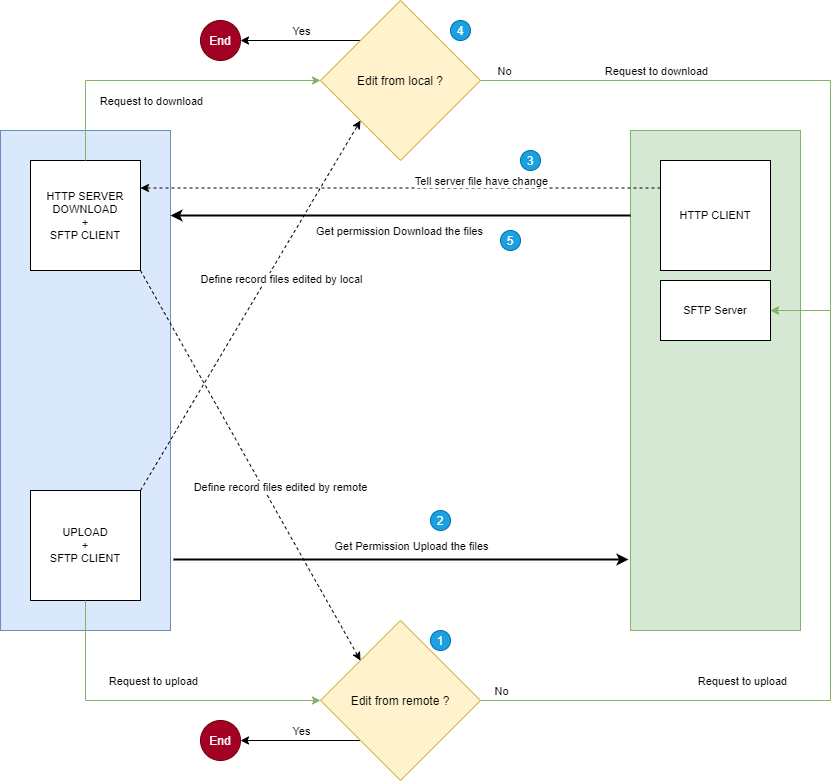

The diagram above was exported from draw.io. Its source (the exported page's mxGraphModel, read from the mxfile embedded in the PNG):
<mxGraphModel dx="1278" dy="960" grid="1" gridSize="10" guides="1" tooltips="1" connect="1" arrows="1" fold="1" page="1" pageScale="1" pageWidth="1200" pageHeight="1920" math="0" shadow="0">
  <root>
    <mxCell id="0" />
    <mxCell id="1" parent="0" />
    <mxCell id="QS8foS3FFmFZkByzbQBr-2" value="Layer1" parent="0" />
    <mxCell id="QS8foS3FFmFZkByzbQBr-3" value="" style="rounded=0;whiteSpace=wrap;html=1;fillColor=#dae8fc;strokeColor=#6c8ebf;" parent="QS8foS3FFmFZkByzbQBr-2" vertex="1">
      <mxGeometry x="190" y="150" width="170" height="500" as="geometry" />
    </mxCell>
    <mxCell id="QS8foS3FFmFZkByzbQBr-4" value="" style="rounded=0;whiteSpace=wrap;html=1;fillColor=#d5e8d4;strokeColor=#82b366;" parent="QS8foS3FFmFZkByzbQBr-2" vertex="1">
      <mxGeometry x="820" y="150" width="170" height="500" as="geometry" />
    </mxCell>
    <mxCell id="QS8foS3FFmFZkByzbQBr-6" value="Layer2" parent="0" />
    <mxCell id="QS8foS3FFmFZkByzbQBr-7" value="HTTP SERVER&lt;br style=&quot;font-size: 11px;&quot;&gt;DOWNLOAD&lt;br style=&quot;font-size: 11px;&quot;&gt;+&lt;br style=&quot;font-size: 11px;&quot;&gt;SFTP CLIENT" style="rounded=0;whiteSpace=wrap;html=1;fontSize=11;" parent="QS8foS3FFmFZkByzbQBr-6" vertex="1">
      <mxGeometry x="220" y="180" width="110" height="110" as="geometry" />
    </mxCell>
    <mxCell id="QS8foS3FFmFZkByzbQBr-8" value="UPLOAD&lt;br style=&quot;font-size: 11px;&quot;&gt;+&lt;br style=&quot;font-size: 11px;&quot;&gt;SFTP CLIENT" style="rounded=0;whiteSpace=wrap;html=1;fontSize=11;" parent="QS8foS3FFmFZkByzbQBr-6" vertex="1">
      <mxGeometry x="220" y="510" width="110" height="110" as="geometry" />
    </mxCell>
    <mxCell id="QS8foS3FFmFZkByzbQBr-19" style="edgeStyle=orthogonalEdgeStyle;rounded=0;orthogonalLoop=1;jettySize=auto;html=1;strokeWidth=2;" parent="QS8foS3FFmFZkByzbQBr-6" edge="1">
      <mxGeometry relative="1" as="geometry">
        <mxPoint x="820" y="235" as="sourcePoint" />
        <mxPoint x="360" y="235" as="targetPoint" />
      </mxGeometry>
    </mxCell>
    <mxCell id="QS8foS3FFmFZkByzbQBr-28" value="Get permission Download the files" style="edgeLabel;html=1;align=center;verticalAlign=middle;resizable=0;points=[];" parent="QS8foS3FFmFZkByzbQBr-19" vertex="1" connectable="0">
      <mxGeometry x="-0.0769" y="1" relative="1" as="geometry">
        <mxPoint x="-20" y="14" as="offset" />
      </mxGeometry>
    </mxCell>
    <mxCell id="QS8foS3FFmFZkByzbQBr-9" value="HTTP CLIENT" style="rounded=0;whiteSpace=wrap;html=1;fontSize=11;" parent="QS8foS3FFmFZkByzbQBr-6" vertex="1">
      <mxGeometry x="850" y="180" width="110" height="110" as="geometry" />
    </mxCell>
    <mxCell id="QS8foS3FFmFZkByzbQBr-12" value="" style="endArrow=classic;html=1;entryX=1;entryY=0.25;entryDx=0;entryDy=0;exitX=0;exitY=0.25;exitDx=0;exitDy=0;dashed=1;" parent="QS8foS3FFmFZkByzbQBr-6" source="QS8foS3FFmFZkByzbQBr-9" target="QS8foS3FFmFZkByzbQBr-7" edge="1">
      <mxGeometry width="50" height="50" relative="1" as="geometry">
        <mxPoint x="850" y="210" as="sourcePoint" />
        <mxPoint x="900" y="160" as="targetPoint" />
      </mxGeometry>
    </mxCell>
    <mxCell id="ou4WD-L-hX68-uPI5e3W-1" value="Tell server file have change" style="edgeLabel;html=1;align=center;verticalAlign=middle;resizable=0;points=[];" parent="QS8foS3FFmFZkByzbQBr-12" vertex="1" connectable="0">
      <mxGeometry x="-0.4154" relative="1" as="geometry">
        <mxPoint x="-28" y="-7.5" as="offset" />
      </mxGeometry>
    </mxCell>
    <mxCell id="QS8foS3FFmFZkByzbQBr-13" value="" style="endArrow=classic;html=1;entryX=0;entryY=0.5;entryDx=0;entryDy=0;exitX=0.5;exitY=0;exitDx=0;exitDy=0;fillColor=#d5e8d4;strokeColor=#82b366;rounded=0;" parent="QS8foS3FFmFZkByzbQBr-6" source="QS8foS3FFmFZkByzbQBr-7" target="QS8foS3FFmFZkByzbQBr-16" edge="1">
      <mxGeometry width="50" height="50" relative="1" as="geometry">
        <mxPoint x="400" y="290" as="sourcePoint" />
        <mxPoint x="542.03" y="262.98" as="targetPoint" />
        <Array as="points">
          <mxPoint x="275" y="100" />
        </Array>
      </mxGeometry>
    </mxCell>
    <mxCell id="QS8foS3FFmFZkByzbQBr-30" value="Request to download" style="edgeLabel;html=1;align=center;verticalAlign=middle;resizable=0;points=[];" parent="QS8foS3FFmFZkByzbQBr-13" vertex="1" connectable="0">
      <mxGeometry x="-0.1402" y="-2" relative="1" as="geometry">
        <mxPoint x="10" y="18.000000000000004" as="offset" />
      </mxGeometry>
    </mxCell>
    <mxCell id="5r-MfHBKeumDos4DdUws-12" style="edgeStyle=orthogonalEdgeStyle;rounded=0;orthogonalLoop=1;jettySize=auto;html=1;exitX=0;exitY=0;exitDx=0;exitDy=0;entryX=1;entryY=0.5;entryDx=0;entryDy=0;" edge="1" parent="QS8foS3FFmFZkByzbQBr-6" source="QS8foS3FFmFZkByzbQBr-16" target="5r-MfHBKeumDos4DdUws-10">
      <mxGeometry relative="1" as="geometry" />
    </mxCell>
    <mxCell id="5r-MfHBKeumDos4DdUws-13" value="Yes" style="edgeLabel;html=1;align=center;verticalAlign=middle;resizable=0;points=[];" vertex="1" connectable="0" parent="5r-MfHBKeumDos4DdUws-12">
      <mxGeometry x="-0.1667" y="1" relative="1" as="geometry">
        <mxPoint x="-10" y="-11" as="offset" />
      </mxGeometry>
    </mxCell>
    <mxCell id="QS8foS3FFmFZkByzbQBr-16" value="Edit from local ?" style="rhombus;whiteSpace=wrap;html=1;fillColor=#fff2cc;strokeColor=#d6b656;" parent="QS8foS3FFmFZkByzbQBr-6" vertex="1">
      <mxGeometry x="510" y="20" width="160" height="160" as="geometry" />
    </mxCell>
    <mxCell id="QS8foS3FFmFZkByzbQBr-17" value="" style="endArrow=classic;html=1;entryX=0;entryY=1;entryDx=0;entryDy=0;exitX=1;exitY=0;exitDx=0;exitDy=0;dashed=1;" parent="QS8foS3FFmFZkByzbQBr-6" source="QS8foS3FFmFZkByzbQBr-8" target="QS8foS3FFmFZkByzbQBr-16" edge="1">
      <mxGeometry width="50" height="50" relative="1" as="geometry">
        <mxPoint x="700" y="450" as="sourcePoint" />
        <mxPoint x="750" y="400" as="targetPoint" />
      </mxGeometry>
    </mxCell>
    <mxCell id="QS8foS3FFmFZkByzbQBr-26" value="Define record files edited by local" style="edgeLabel;html=1;align=center;verticalAlign=middle;resizable=0;points=[];" parent="QS8foS3FFmFZkByzbQBr-17" vertex="1" connectable="0">
      <mxGeometry x="0.1434" y="1" relative="1" as="geometry">
        <mxPoint x="15.13" as="offset" />
      </mxGeometry>
    </mxCell>
    <mxCell id="QS8foS3FFmFZkByzbQBr-18" value="" style="endArrow=classic;html=1;exitX=1;exitY=0.5;exitDx=0;exitDy=0;entryX=1;entryY=0.5;entryDx=0;entryDy=0;rounded=0;fillColor=#d5e8d4;strokeColor=#82b366;" parent="QS8foS3FFmFZkByzbQBr-6" source="QS8foS3FFmFZkByzbQBr-16" target="ou4WD-L-hX68-uPI5e3W-3" edge="1">
      <mxGeometry width="50" height="50" relative="1" as="geometry">
        <mxPoint x="700" y="450" as="sourcePoint" />
        <mxPoint x="1010" y="110" as="targetPoint" />
        <Array as="points">
          <mxPoint x="1020" y="100" />
          <mxPoint x="1020" y="330" />
        </Array>
      </mxGeometry>
    </mxCell>
    <mxCell id="QS8foS3FFmFZkByzbQBr-27" value="Request to download" style="edgeLabel;html=1;align=center;verticalAlign=middle;resizable=0;points=[];" parent="QS8foS3FFmFZkByzbQBr-18" vertex="1" connectable="0">
      <mxGeometry x="-0.5365" y="-4" relative="1" as="geometry">
        <mxPoint x="27" y="-14" as="offset" />
      </mxGeometry>
    </mxCell>
    <mxCell id="5r-MfHBKeumDos4DdUws-14" value="No" style="edgeLabel;html=1;align=center;verticalAlign=middle;resizable=0;points=[];" vertex="1" connectable="0" parent="QS8foS3FFmFZkByzbQBr-18">
      <mxGeometry x="-0.9281" relative="1" as="geometry">
        <mxPoint y="-10" as="offset" />
      </mxGeometry>
    </mxCell>
    <mxCell id="QS8foS3FFmFZkByzbQBr-22" style="edgeStyle=orthogonalEdgeStyle;rounded=0;orthogonalLoop=1;jettySize=auto;html=1;strokeWidth=1;entryX=1;entryY=0.5;entryDx=0;entryDy=0;fillColor=#d5e8d4;strokeColor=#82b366;exitX=1;exitY=0.5;exitDx=0;exitDy=0;" parent="QS8foS3FFmFZkByzbQBr-6" source="QS8foS3FFmFZkByzbQBr-20" target="ou4WD-L-hX68-uPI5e3W-3" edge="1">
      <mxGeometry relative="1" as="geometry">
        <Array as="points">
          <mxPoint x="1020" y="720" />
          <mxPoint x="1020" y="330" />
        </Array>
      </mxGeometry>
    </mxCell>
    <mxCell id="QS8foS3FFmFZkByzbQBr-29" value="Request to upload" style="edgeLabel;html=1;align=center;verticalAlign=middle;resizable=0;points=[];" parent="QS8foS3FFmFZkByzbQBr-22" vertex="1" connectable="0">
      <mxGeometry x="-0.3477" y="2" relative="1" as="geometry">
        <mxPoint y="-18" as="offset" />
      </mxGeometry>
    </mxCell>
    <mxCell id="5r-MfHBKeumDos4DdUws-18" value="No" style="edgeLabel;html=1;align=center;verticalAlign=middle;resizable=0;points=[];" vertex="1" connectable="0" parent="QS8foS3FFmFZkByzbQBr-22">
      <mxGeometry x="-0.9489" relative="1" as="geometry">
        <mxPoint y="-10" as="offset" />
      </mxGeometry>
    </mxCell>
    <mxCell id="5r-MfHBKeumDos4DdUws-16" style="edgeStyle=orthogonalEdgeStyle;rounded=0;orthogonalLoop=1;jettySize=auto;html=1;exitX=0;exitY=1;exitDx=0;exitDy=0;entryX=1;entryY=0.5;entryDx=0;entryDy=0;" edge="1" parent="QS8foS3FFmFZkByzbQBr-6" source="QS8foS3FFmFZkByzbQBr-20" target="5r-MfHBKeumDos4DdUws-15">
      <mxGeometry relative="1" as="geometry" />
    </mxCell>
    <mxCell id="5r-MfHBKeumDos4DdUws-17" value="Yes" style="edgeLabel;html=1;align=center;verticalAlign=middle;resizable=0;points=[];" vertex="1" connectable="0" parent="5r-MfHBKeumDos4DdUws-16">
      <mxGeometry x="-0.1148" relative="1" as="geometry">
        <mxPoint x="-6.86" y="-10" as="offset" />
      </mxGeometry>
    </mxCell>
    <mxCell id="QS8foS3FFmFZkByzbQBr-20" value="Edit from remote ?" style="rhombus;whiteSpace=wrap;html=1;fillColor=#fff2cc;strokeColor=#d6b656;" parent="QS8foS3FFmFZkByzbQBr-6" vertex="1">
      <mxGeometry x="510" y="640" width="160" height="160" as="geometry" />
    </mxCell>
    <mxCell id="QS8foS3FFmFZkByzbQBr-21" value="" style="endArrow=classic;html=1;exitX=0.5;exitY=1;exitDx=0;exitDy=0;entryX=0;entryY=0.5;entryDx=0;entryDy=0;rounded=0;fillColor=#d5e8d4;strokeColor=#82b366;" parent="QS8foS3FFmFZkByzbQBr-6" source="QS8foS3FFmFZkByzbQBr-8" target="QS8foS3FFmFZkByzbQBr-20" edge="1">
      <mxGeometry width="50" height="50" relative="1" as="geometry">
        <mxPoint x="700" y="450" as="sourcePoint" />
        <mxPoint x="750" y="400" as="targetPoint" />
        <Array as="points">
          <mxPoint x="275" y="720" />
        </Array>
      </mxGeometry>
    </mxCell>
    <mxCell id="QS8foS3FFmFZkByzbQBr-31" value="Request to upload" style="edgeLabel;html=1;align=center;verticalAlign=middle;resizable=0;points=[];" parent="QS8foS3FFmFZkByzbQBr-21" vertex="1" connectable="0">
      <mxGeometry x="-0.1974" y="-2" relative="1" as="geometry">
        <mxPoint x="33" y="-22" as="offset" />
      </mxGeometry>
    </mxCell>
    <mxCell id="QS8foS3FFmFZkByzbQBr-24" value="" style="endArrow=classic;html=1;exitX=1;exitY=1;exitDx=0;exitDy=0;entryX=0;entryY=0;entryDx=0;entryDy=0;dashed=1;" parent="QS8foS3FFmFZkByzbQBr-6" source="QS8foS3FFmFZkByzbQBr-7" target="QS8foS3FFmFZkByzbQBr-20" edge="1">
      <mxGeometry width="50" height="50" relative="1" as="geometry">
        <mxPoint x="700" y="450" as="sourcePoint" />
        <mxPoint x="750" y="400" as="targetPoint" />
      </mxGeometry>
    </mxCell>
    <mxCell id="QS8foS3FFmFZkByzbQBr-25" value="Define record files edited by remote" style="edgeLabel;html=1;align=center;verticalAlign=middle;resizable=0;points=[];" parent="QS8foS3FFmFZkByzbQBr-24" vertex="1" connectable="0">
      <mxGeometry x="0.1036" y="-2" relative="1" as="geometry">
        <mxPoint x="20.25" as="offset" />
      </mxGeometry>
    </mxCell>
    <mxCell id="ou4WD-L-hX68-uPI5e3W-3" value="SFTP Server" style="rounded=0;whiteSpace=wrap;html=1;fontSize=11;" parent="QS8foS3FFmFZkByzbQBr-6" vertex="1">
      <mxGeometry x="850" y="300" width="110" height="60" as="geometry" />
    </mxCell>
    <mxCell id="ou4WD-L-hX68-uPI5e3W-4" value="" style="endArrow=classic;html=1;strokeColor=#000000;strokeWidth=2;exitX=1.018;exitY=0.858;exitDx=0;exitDy=0;exitPerimeter=0;entryX=-0.012;entryY=0.858;entryDx=0;entryDy=0;entryPerimeter=0;" parent="QS8foS3FFmFZkByzbQBr-6" source="QS8foS3FFmFZkByzbQBr-3" target="QS8foS3FFmFZkByzbQBr-4" edge="1">
      <mxGeometry width="50" height="50" relative="1" as="geometry">
        <mxPoint x="530" y="440" as="sourcePoint" />
        <mxPoint x="580" y="390" as="targetPoint" />
      </mxGeometry>
    </mxCell>
    <mxCell id="ou4WD-L-hX68-uPI5e3W-5" value="Get Permission Upload the files" style="edgeLabel;html=1;align=center;verticalAlign=middle;resizable=0;points=[];" parent="ou4WD-L-hX68-uPI5e3W-4" vertex="1" connectable="0">
      <mxGeometry x="-0.1166" y="2" relative="1" as="geometry">
        <mxPoint x="35.94" y="-12" as="offset" />
      </mxGeometry>
    </mxCell>
    <mxCell id="5r-MfHBKeumDos4DdUws-2" value="1" style="ellipse;whiteSpace=wrap;html=1;aspect=fixed;fillColor=#1ba1e2;strokeColor=#006EAF;fontColor=#ffffff;" vertex="1" parent="QS8foS3FFmFZkByzbQBr-6">
      <mxGeometry x="620" y="650" width="20" height="20" as="geometry" />
    </mxCell>
    <mxCell id="5r-MfHBKeumDos4DdUws-3" value="2" style="ellipse;whiteSpace=wrap;html=1;aspect=fixed;fillColor=#1ba1e2;strokeColor=#006EAF;fontColor=#ffffff;" vertex="1" parent="QS8foS3FFmFZkByzbQBr-6">
      <mxGeometry x="620" y="530" width="20" height="20" as="geometry" />
    </mxCell>
    <mxCell id="5r-MfHBKeumDos4DdUws-5" value="3" style="ellipse;whiteSpace=wrap;html=1;aspect=fixed;fillColor=#1ba1e2;strokeColor=#006EAF;fontColor=#ffffff;" vertex="1" parent="QS8foS3FFmFZkByzbQBr-6">
      <mxGeometry x="710" y="170" width="20" height="20" as="geometry" />
    </mxCell>
    <mxCell id="5r-MfHBKeumDos4DdUws-8" value="4" style="ellipse;whiteSpace=wrap;html=1;aspect=fixed;fillColor=#1ba1e2;strokeColor=#006EAF;fontColor=#ffffff;" vertex="1" parent="QS8foS3FFmFZkByzbQBr-6">
      <mxGeometry x="640" y="40" width="20" height="20" as="geometry" />
    </mxCell>
    <mxCell id="5r-MfHBKeumDos4DdUws-9" value="5" style="ellipse;whiteSpace=wrap;html=1;aspect=fixed;fillColor=#1ba1e2;strokeColor=#006EAF;fontColor=#ffffff;" vertex="1" parent="QS8foS3FFmFZkByzbQBr-6">
      <mxGeometry x="690" y="250" width="20" height="20" as="geometry" />
    </mxCell>
    <mxCell id="5r-MfHBKeumDos4DdUws-10" value="End" style="ellipse;whiteSpace=wrap;html=1;aspect=fixed;fillColor=#a20025;strokeColor=#6F0000;fontColor=#ffffff;" vertex="1" parent="QS8foS3FFmFZkByzbQBr-6">
      <mxGeometry x="390" y="40" width="40" height="40" as="geometry" />
    </mxCell>
    <mxCell id="5r-MfHBKeumDos4DdUws-15" value="End" style="ellipse;whiteSpace=wrap;html=1;aspect=fixed;fillColor=#a20025;strokeColor=#6F0000;fontColor=#ffffff;" vertex="1" parent="QS8foS3FFmFZkByzbQBr-6">
      <mxGeometry x="390" y="740" width="40" height="40" as="geometry" />
    </mxCell>
  </root>
</mxGraphModel>